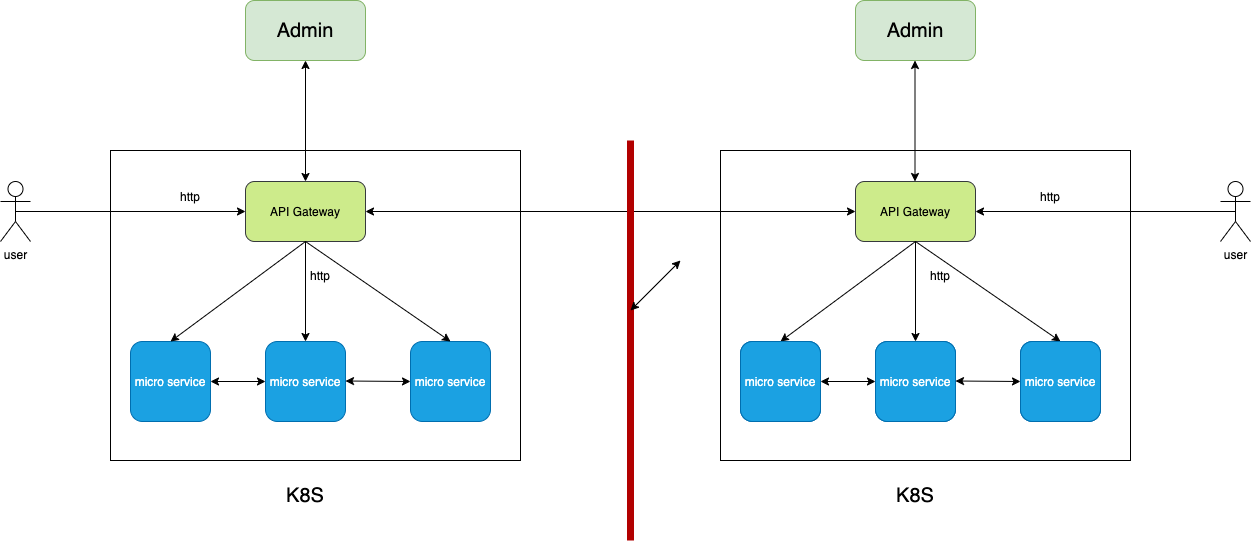

The diagram above was exported from draw.io. Its source (the exported page's mxGraphModel, read from the mxfile embedded in the PNG):
<mxGraphModel dx="1426" dy="2040" grid="1" gridSize="10" guides="1" tooltips="1" connect="1" arrows="1" fold="1" page="1" pageScale="1.5" pageWidth="1169" pageHeight="826" background="none" math="0" shadow="0">
  <root>
    <mxCell id="0" style=";html=1;" />
    <mxCell id="1" style=";html=1;" parent="0" />
    <mxCell id="qjCIKzp6IGvJQ7ABqdEY-23" value="" style="rounded=0;whiteSpace=wrap;html=1;" vertex="1" parent="1">
      <mxGeometry x="320" y="-710" width="410" height="310" as="geometry" />
    </mxCell>
    <mxCell id="qjCIKzp6IGvJQ7ABqdEY-1" value="API Gateway" style="rounded=1;whiteSpace=wrap;html=1;fillColor=#cdeb8b;strokeColor=#36393d;" vertex="1" parent="1">
      <mxGeometry x="455" y="-679" width="120" height="60" as="geometry" />
    </mxCell>
    <mxCell id="qjCIKzp6IGvJQ7ABqdEY-4" value="micro service" style="whiteSpace=wrap;html=1;aspect=fixed;fillColor=#1ba1e2;fontColor=#ffffff;strokeColor=#006EAF;rounded=1;" vertex="1" parent="1">
      <mxGeometry x="340" y="-519" width="80" height="80" as="geometry" />
    </mxCell>
    <mxCell id="qjCIKzp6IGvJQ7ABqdEY-6" value="micro service" style="whiteSpace=wrap;html=1;aspect=fixed;fillColor=#1ba1e2;fontColor=#ffffff;strokeColor=#006EAF;rounded=1;" vertex="1" parent="1">
      <mxGeometry x="475" y="-519" width="80" height="80" as="geometry" />
    </mxCell>
    <mxCell id="qjCIKzp6IGvJQ7ABqdEY-9" value="micro service" style="whiteSpace=wrap;html=1;aspect=fixed;fillColor=#1ba1e2;fontColor=#ffffff;strokeColor=#006EAF;rounded=1;" vertex="1" parent="1">
      <mxGeometry x="620" y="-519" width="80" height="80" as="geometry" />
    </mxCell>
    <mxCell id="qjCIKzp6IGvJQ7ABqdEY-13" value="" style="endArrow=classic;html=1;rounded=0;exitX=0.5;exitY=1;exitDx=0;exitDy=0;entryX=0.5;entryY=0;entryDx=0;entryDy=0;" edge="1" parent="1" source="qjCIKzp6IGvJQ7ABqdEY-1" target="qjCIKzp6IGvJQ7ABqdEY-4">
      <mxGeometry width="50" height="50" relative="1" as="geometry">
        <mxPoint x="840" y="-349" as="sourcePoint" />
        <mxPoint x="840" y="-279" as="targetPoint" />
      </mxGeometry>
    </mxCell>
    <mxCell id="qjCIKzp6IGvJQ7ABqdEY-14" value="" style="endArrow=classic;html=1;rounded=0;exitX=0.5;exitY=1;exitDx=0;exitDy=0;" edge="1" parent="1" source="qjCIKzp6IGvJQ7ABqdEY-1" target="qjCIKzp6IGvJQ7ABqdEY-6">
      <mxGeometry width="50" height="50" relative="1" as="geometry">
        <mxPoint x="515" y="-609" as="sourcePoint" />
        <mxPoint x="890" y="-399" as="targetPoint" />
      </mxGeometry>
    </mxCell>
    <mxCell id="qjCIKzp6IGvJQ7ABqdEY-15" value="" style="endArrow=classic;html=1;rounded=0;exitX=0.5;exitY=1;exitDx=0;exitDy=0;entryX=0.5;entryY=0;entryDx=0;entryDy=0;" edge="1" parent="1" source="qjCIKzp6IGvJQ7ABqdEY-1" target="qjCIKzp6IGvJQ7ABqdEY-9">
      <mxGeometry width="50" height="50" relative="1" as="geometry">
        <mxPoint x="840" y="-349" as="sourcePoint" />
        <mxPoint x="890" y="-399" as="targetPoint" />
      </mxGeometry>
    </mxCell>
    <mxCell id="qjCIKzp6IGvJQ7ABqdEY-17" value="user" style="shape=umlActor;verticalLabelPosition=bottom;verticalAlign=top;html=1;outlineConnect=0;" vertex="1" parent="1">
      <mxGeometry x="210" y="-679" width="30" height="60" as="geometry" />
    </mxCell>
    <mxCell id="qjCIKzp6IGvJQ7ABqdEY-18" value="" style="endArrow=classic;html=1;rounded=0;exitX=0.5;exitY=0.5;exitDx=0;exitDy=0;exitPerimeter=0;entryX=0;entryY=0.5;entryDx=0;entryDy=0;" edge="1" parent="1" source="qjCIKzp6IGvJQ7ABqdEY-17" target="qjCIKzp6IGvJQ7ABqdEY-1">
      <mxGeometry width="50" height="50" relative="1" as="geometry">
        <mxPoint x="840" y="-549" as="sourcePoint" />
        <mxPoint x="890" y="-599" as="targetPoint" />
      </mxGeometry>
    </mxCell>
    <mxCell id="qjCIKzp6IGvJQ7ABqdEY-24" value="" style="rounded=0;whiteSpace=wrap;html=1;" vertex="1" parent="1">
      <mxGeometry x="930" y="-710" width="410" height="310" as="geometry" />
    </mxCell>
    <mxCell id="qjCIKzp6IGvJQ7ABqdEY-25" value="API Gateway" style="rounded=1;whiteSpace=wrap;html=1;fillColor=#cdeb8b;strokeColor=#36393d;" vertex="1" parent="1">
      <mxGeometry x="1065" y="-679" width="120" height="60" as="geometry" />
    </mxCell>
    <mxCell id="qjCIKzp6IGvJQ7ABqdEY-26" value="micro service" style="whiteSpace=wrap;html=1;aspect=fixed;fillColor=#1ba1e2;fontColor=#ffffff;strokeColor=#006EAF;rounded=1;" vertex="1" parent="1">
      <mxGeometry x="950" y="-519" width="80" height="80" as="geometry" />
    </mxCell>
    <mxCell id="qjCIKzp6IGvJQ7ABqdEY-28" value="micro service" style="whiteSpace=wrap;html=1;aspect=fixed;fillColor=#1ba1e2;fontColor=#ffffff;strokeColor=#006EAF;rounded=1;" vertex="1" parent="1">
      <mxGeometry x="1085" y="-519" width="80" height="80" as="geometry" />
    </mxCell>
    <mxCell id="qjCIKzp6IGvJQ7ABqdEY-31" value="micro service" style="whiteSpace=wrap;html=1;aspect=fixed;fillColor=#1ba1e2;fontColor=#ffffff;strokeColor=#006EAF;rounded=1;" vertex="1" parent="1">
      <mxGeometry x="1230" y="-519" width="80" height="80" as="geometry" />
    </mxCell>
    <mxCell id="qjCIKzp6IGvJQ7ABqdEY-32" value="" style="endArrow=classic;html=1;rounded=0;exitX=0.5;exitY=1;exitDx=0;exitDy=0;entryX=0.5;entryY=0;entryDx=0;entryDy=0;" edge="1" parent="1" source="qjCIKzp6IGvJQ7ABqdEY-25" target="qjCIKzp6IGvJQ7ABqdEY-26">
      <mxGeometry width="50" height="50" relative="1" as="geometry">
        <mxPoint x="1450" y="-349" as="sourcePoint" />
        <mxPoint x="1450" y="-279" as="targetPoint" />
      </mxGeometry>
    </mxCell>
    <mxCell id="qjCIKzp6IGvJQ7ABqdEY-33" value="" style="endArrow=classic;html=1;rounded=0;exitX=0.5;exitY=1;exitDx=0;exitDy=0;" edge="1" parent="1" source="qjCIKzp6IGvJQ7ABqdEY-25" target="qjCIKzp6IGvJQ7ABqdEY-28">
      <mxGeometry width="50" height="50" relative="1" as="geometry">
        <mxPoint x="1125" y="-609" as="sourcePoint" />
        <mxPoint x="1500" y="-399" as="targetPoint" />
      </mxGeometry>
    </mxCell>
    <mxCell id="qjCIKzp6IGvJQ7ABqdEY-34" value="" style="endArrow=classic;html=1;rounded=0;exitX=0.5;exitY=1;exitDx=0;exitDy=0;entryX=0.5;entryY=0;entryDx=0;entryDy=0;" edge="1" parent="1" source="qjCIKzp6IGvJQ7ABqdEY-25" target="qjCIKzp6IGvJQ7ABqdEY-31">
      <mxGeometry width="50" height="50" relative="1" as="geometry">
        <mxPoint x="1450" y="-349" as="sourcePoint" />
        <mxPoint x="1500" y="-399" as="targetPoint" />
      </mxGeometry>
    </mxCell>
    <mxCell id="qjCIKzp6IGvJQ7ABqdEY-35" value="user" style="shape=umlActor;verticalLabelPosition=bottom;verticalAlign=top;html=1;outlineConnect=0;" vertex="1" parent="1">
      <mxGeometry x="1430" y="-679" width="30" height="60" as="geometry" />
    </mxCell>
    <mxCell id="qjCIKzp6IGvJQ7ABqdEY-36" value="" style="endArrow=classic;html=1;rounded=0;exitX=0.5;exitY=0.5;exitDx=0;exitDy=0;exitPerimeter=0;entryX=1;entryY=0.5;entryDx=0;entryDy=0;" edge="1" parent="1" source="qjCIKzp6IGvJQ7ABqdEY-35" target="qjCIKzp6IGvJQ7ABqdEY-25">
      <mxGeometry width="50" height="50" relative="1" as="geometry">
        <mxPoint x="1450" y="-549" as="sourcePoint" />
        <mxPoint x="1190" y="-649" as="targetPoint" />
      </mxGeometry>
    </mxCell>
    <mxCell id="qjCIKzp6IGvJQ7ABqdEY-40" value="" style="endArrow=classic;startArrow=classic;html=1;rounded=0;exitX=1;exitY=0.5;exitDx=0;exitDy=0;entryX=0;entryY=0.5;entryDx=0;entryDy=0;" edge="1" parent="1" source="qjCIKzp6IGvJQ7ABqdEY-1" target="qjCIKzp6IGvJQ7ABqdEY-25">
      <mxGeometry width="50" height="50" relative="1" as="geometry">
        <mxPoint x="840" y="-459" as="sourcePoint" />
        <mxPoint x="890" y="-509" as="targetPoint" />
      </mxGeometry>
    </mxCell>
    <mxCell id="qjCIKzp6IGvJQ7ABqdEY-41" value="" style="endArrow=none;html=1;rounded=0;strokeWidth=7;fillColor=#e51400;strokeColor=#B20000;" edge="1" parent="1">
      <mxGeometry width="50" height="50" relative="1" as="geometry">
        <mxPoint x="840" y="-320" as="sourcePoint" />
        <mxPoint x="840" y="-720" as="targetPoint" />
      </mxGeometry>
    </mxCell>
    <mxCell id="qjCIKzp6IGvJQ7ABqdEY-42" value="" style="endArrow=classic;startArrow=classic;html=1;rounded=0;strokeWidth=1;entryX=0;entryY=0.5;entryDx=0;entryDy=0;exitX=1;exitY=0.5;exitDx=0;exitDy=0;" edge="1" parent="1" source="qjCIKzp6IGvJQ7ABqdEY-4" target="qjCIKzp6IGvJQ7ABqdEY-6">
      <mxGeometry width="50" height="50" relative="1" as="geometry">
        <mxPoint x="840" y="-459" as="sourcePoint" />
        <mxPoint x="890" y="-509" as="targetPoint" />
      </mxGeometry>
    </mxCell>
    <mxCell id="qjCIKzp6IGvJQ7ABqdEY-43" value="" style="endArrow=classic;startArrow=classic;html=1;rounded=0;strokeWidth=1;entryX=0;entryY=0.5;entryDx=0;entryDy=0;exitX=1;exitY=0.5;exitDx=0;exitDy=0;" edge="1" parent="1" target="qjCIKzp6IGvJQ7ABqdEY-9">
      <mxGeometry width="50" height="50" relative="1" as="geometry">
        <mxPoint x="555" y="-479.5" as="sourcePoint" />
        <mxPoint x="610" y="-479.5" as="targetPoint" />
      </mxGeometry>
    </mxCell>
    <mxCell id="qjCIKzp6IGvJQ7ABqdEY-49" value="micro service" style="whiteSpace=wrap;html=1;aspect=fixed;fillColor=#1ba1e2;fontColor=#ffffff;strokeColor=#006EAF;rounded=1;" vertex="1" parent="1">
      <mxGeometry x="950" y="-519" width="80" height="80" as="geometry" />
    </mxCell>
    <mxCell id="qjCIKzp6IGvJQ7ABqdEY-51" value="micro service" style="whiteSpace=wrap;html=1;aspect=fixed;fillColor=#1ba1e2;fontColor=#ffffff;strokeColor=#006EAF;rounded=1;" vertex="1" parent="1">
      <mxGeometry x="1085" y="-519" width="80" height="80" as="geometry" />
    </mxCell>
    <mxCell id="qjCIKzp6IGvJQ7ABqdEY-54" value="micro service" style="whiteSpace=wrap;html=1;aspect=fixed;fillColor=#1ba1e2;fontColor=#ffffff;strokeColor=#006EAF;rounded=1;" vertex="1" parent="1">
      <mxGeometry x="1230" y="-519" width="80" height="80" as="geometry" />
    </mxCell>
    <mxCell id="qjCIKzp6IGvJQ7ABqdEY-55" value="" style="endArrow=classic;startArrow=classic;html=1;rounded=0;strokeWidth=1;entryX=0;entryY=0.5;entryDx=0;entryDy=0;exitX=1;exitY=0.5;exitDx=0;exitDy=0;" edge="1" parent="1" source="qjCIKzp6IGvJQ7ABqdEY-49" target="qjCIKzp6IGvJQ7ABqdEY-51">
      <mxGeometry width="50" height="50" relative="1" as="geometry">
        <mxPoint x="1450" y="-459" as="sourcePoint" />
        <mxPoint x="1500" y="-509" as="targetPoint" />
      </mxGeometry>
    </mxCell>
    <mxCell id="qjCIKzp6IGvJQ7ABqdEY-56" value="" style="endArrow=classic;startArrow=classic;html=1;rounded=0;strokeWidth=1;entryX=0;entryY=0.5;entryDx=0;entryDy=0;exitX=1;exitY=0.5;exitDx=0;exitDy=0;" edge="1" parent="1" target="qjCIKzp6IGvJQ7ABqdEY-54">
      <mxGeometry width="50" height="50" relative="1" as="geometry">
        <mxPoint x="1165" y="-479.5" as="sourcePoint" />
        <mxPoint x="1220" y="-479.5" as="targetPoint" />
      </mxGeometry>
    </mxCell>
    <mxCell id="qjCIKzp6IGvJQ7ABqdEY-59" value="http" style="text;html=1;strokeColor=none;fillColor=none;align=center;verticalAlign=middle;whiteSpace=wrap;rounded=0;" vertex="1" parent="1">
      <mxGeometry x="370" y="-679" width="60" height="30" as="geometry" />
    </mxCell>
    <mxCell id="qjCIKzp6IGvJQ7ABqdEY-60" value="http" style="text;html=1;strokeColor=none;fillColor=none;align=center;verticalAlign=middle;whiteSpace=wrap;rounded=0;" vertex="1" parent="1">
      <mxGeometry x="500" y="-600" width="60" height="30" as="geometry" />
    </mxCell>
    <mxCell id="qjCIKzp6IGvJQ7ABqdEY-61" value="http" style="text;html=1;strokeColor=none;fillColor=none;align=center;verticalAlign=middle;whiteSpace=wrap;rounded=0;" vertex="1" parent="1">
      <mxGeometry x="1230" y="-679" width="60" height="30" as="geometry" />
    </mxCell>
    <mxCell id="qjCIKzp6IGvJQ7ABqdEY-62" value="http" style="text;html=1;strokeColor=none;fillColor=none;align=center;verticalAlign=middle;whiteSpace=wrap;rounded=0;" vertex="1" parent="1">
      <mxGeometry x="1120" y="-600" width="60" height="30" as="geometry" />
    </mxCell>
    <mxCell id="qjCIKzp6IGvJQ7ABqdEY-64" value="&lt;font style=&quot;font-size: 20px&quot;&gt;K8S&lt;/font&gt;" style="text;html=1;strokeColor=none;fillColor=none;align=center;verticalAlign=middle;whiteSpace=wrap;rounded=0;" vertex="1" parent="1">
      <mxGeometry x="485" y="-380" width="60" height="30" as="geometry" />
    </mxCell>
    <mxCell id="qjCIKzp6IGvJQ7ABqdEY-65" value="&lt;font style=&quot;font-size: 20px&quot;&gt;K8S&lt;/font&gt;" style="text;html=1;strokeColor=none;fillColor=none;align=center;verticalAlign=middle;whiteSpace=wrap;rounded=0;" vertex="1" parent="1">
      <mxGeometry x="1095" y="-380" width="60" height="30" as="geometry" />
    </mxCell>
    <mxCell id="qjCIKzp6IGvJQ7ABqdEY-66" value="" style="endArrow=classic;startArrow=classic;html=1;rounded=0;fontSize=20;strokeWidth=1;" edge="1" parent="1">
      <mxGeometry width="50" height="50" relative="1" as="geometry">
        <mxPoint x="840" y="-550" as="sourcePoint" />
        <mxPoint x="890" y="-600" as="targetPoint" />
      </mxGeometry>
    </mxCell>
    <mxCell id="qjCIKzp6IGvJQ7ABqdEY-67" value="" style="endArrow=classic;startArrow=classic;html=1;rounded=0;fontSize=20;strokeWidth=1;exitX=0.5;exitY=0;exitDx=0;exitDy=0;" edge="1" parent="1" source="qjCIKzp6IGvJQ7ABqdEY-1">
      <mxGeometry width="50" height="50" relative="1" as="geometry">
        <mxPoint x="510" y="-750" as="sourcePoint" />
        <mxPoint x="515" y="-800" as="targetPoint" />
      </mxGeometry>
    </mxCell>
    <mxCell id="qjCIKzp6IGvJQ7ABqdEY-68" value="Admin" style="rounded=1;whiteSpace=wrap;html=1;fontSize=20;fillColor=#d5e8d4;strokeColor=#82b366;" vertex="1" parent="1">
      <mxGeometry x="455" y="-860" width="120" height="60" as="geometry" />
    </mxCell>
    <mxCell id="qjCIKzp6IGvJQ7ABqdEY-70" value="Admin" style="rounded=1;whiteSpace=wrap;html=1;fontSize=20;fillColor=#d5e8d4;strokeColor=#82b366;" vertex="1" parent="1">
      <mxGeometry x="1065" y="-860" width="120" height="60" as="geometry" />
    </mxCell>
    <mxCell id="qjCIKzp6IGvJQ7ABqdEY-71" value="" style="endArrow=classic;startArrow=classic;html=1;rounded=0;fontSize=20;strokeWidth=1;exitX=0.5;exitY=0;exitDx=0;exitDy=0;" edge="1" parent="1">
      <mxGeometry width="50" height="50" relative="1" as="geometry">
        <mxPoint x="1124.5" y="-679" as="sourcePoint" />
        <mxPoint x="1124.5" y="-800" as="targetPoint" />
      </mxGeometry>
    </mxCell>
  </root>
</mxGraphModel>